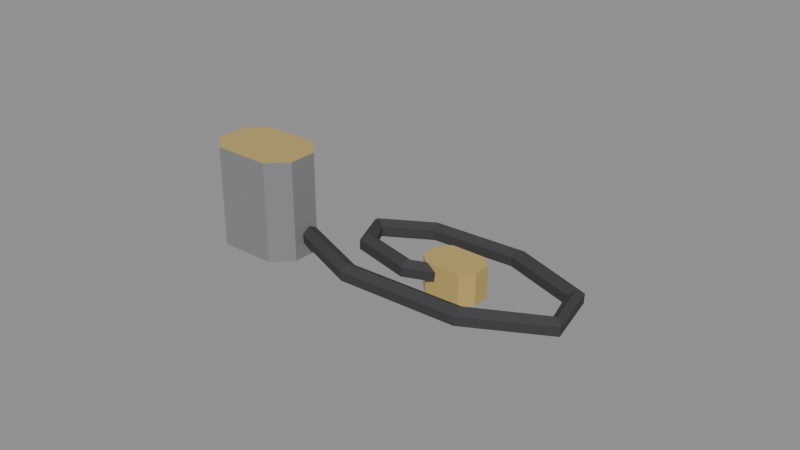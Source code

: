# Source: phone_charger.blend  (saved by Blender 4.0.36; exported with 4.5.12 LTS)
import bpy
from mathutils import Matrix  # noqa: F401  (used for matrix-valued properties, if any)

bpy.ops.wm.read_factory_settings(use_empty=True)
scene = bpy.context.scene
scene.name = 'Scene'

# ---- materials (node trees are filled in below, after node groups)
mat_prop_phone_charger_plastic_grey = bpy.data.materials.new('Prop_phone_charger_plastic_grey')
mat_prop_phone_charger_plastic_grey.use_transparent_shadow = False
mat_prop_phone_charger_plastic_grey.diffuse_color = (0.23, 0.235, 0.24, 1.0)
mat_prop_phone_charger_brass = bpy.data.materials.new('Prop_phone_charger_brass')
mat_prop_phone_charger_brass.use_transparent_shadow = False
mat_prop_phone_charger_brass.diffuse_color = (0.52, 0.38, 0.12, 1.0)
mat_prop_phone_charger_rubber = bpy.data.materials.new('Prop_phone_charger_rubber')
mat_prop_phone_charger_rubber.use_transparent_shadow = False
mat_prop_phone_charger_rubber.diffuse_color = (0.045, 0.045, 0.048, 1.0)

# ---- material node trees
mat_prop_phone_charger_plastic_grey.use_nodes = True; mat_prop_phone_charger_plastic_grey.node_tree.nodes.clear()
_N = mat_prop_phone_charger_plastic_grey.node_tree.nodes; _L = mat_prop_phone_charger_plastic_grey.node_tree.links
n0 = _N.new('ShaderNodeBsdfPrincipled'); n0.name = 'Principled BSDF'; n0.location = (10, 300)
n0.inputs[0].default_value = (0.23, 0.235, 0.24, 1.0)
n0.inputs[3].default_value = 1.45
n1 = _N.new('ShaderNodeOutputMaterial'); n1.name = 'Material Output'; n1.location = (300, 300)
_L.new(n0.outputs[0], n1.inputs[0])
n1.is_active_output = True
mat_prop_phone_charger_brass.use_nodes = True; mat_prop_phone_charger_brass.node_tree.nodes.clear()
_N = mat_prop_phone_charger_brass.node_tree.nodes; _L = mat_prop_phone_charger_brass.node_tree.links
n0 = _N.new('ShaderNodeBsdfPrincipled'); n0.name = 'Principled BSDF'; n0.location = (10, 300)
n0.inputs[0].default_value = (0.52, 0.38, 0.12, 1.0)
n0.inputs[2].default_value = 0.3
n0.inputs[3].default_value = 1.45
n1 = _N.new('ShaderNodeOutputMaterial'); n1.name = 'Material Output'; n1.location = (300, 300)
_L.new(n0.outputs[0], n1.inputs[0])
n1.is_active_output = True
mat_prop_phone_charger_rubber.use_nodes = True; mat_prop_phone_charger_rubber.node_tree.nodes.clear()
_N = mat_prop_phone_charger_rubber.node_tree.nodes; _L = mat_prop_phone_charger_rubber.node_tree.links
n0 = _N.new('ShaderNodeBsdfPrincipled'); n0.name = 'Principled BSDF'; n0.location = (10, 300)
n0.inputs[0].default_value = (0.045, 0.045, 0.048, 1.0)
n0.inputs[2].default_value = 0.88
n0.inputs[3].default_value = 1.45
n1 = _N.new('ShaderNodeOutputMaterial'); n1.name = 'Material Output'; n1.location = (300, 300)
_L.new(n0.outputs[0], n1.inputs[0])
n1.is_active_output = True

# ---- meshes
me_phone_charger_mesh = bpy.data.meshes.new('phone_charger_Mesh')
me_phone_charger_mesh.from_pydata([(0.02817, 0.005268, -0.01646), (-0.02943, -0.004725, -0.01646), (-0.03531, 0.001153, -0.01646), (0.02465, 0.008795, -0.01646), (-0.05412, 0.001153, -0.01646), (0.01289, 0.008795, -0.01646), (-0.06, -0.004725, -0.01646), (0.009363, 0.005268, -0.01646), (0.009363, -0.0006106, -0.01646), (-0.06, -0.01413, -0.01646), (-0.05412, -0.02001, -0.01646), (0.01289, -0.004137, -0.01646), (-0.03531, -0.02001, -0.01646), (0.02465, -0.004137, -0.01646), (-0.02943, -0.01413, -0.01646), (0.02817, -0.0006106, -0.01646), (0.02817, 0.005268, -0.005878), (-0.02943, -0.004725, 0.01646), (0.02465, 0.008795, -0.005878), (-0.03531, 0.001153, 0.01646), (0.01289, 0.008795, -0.005878), (-0.05412, 0.001153, 0.01646), (0.009363, 0.005268, -0.005878), (-0.06, -0.004725, 0.01646), (0.009363, -0.0006106, -0.005878), (-0.06, -0.01413, 0.01646), (-0.004358, -0.01832, -0.006654), (0.01289, -0.004137, -0.005878), (0.02465, -0.004137, -0.005878), (-0.05412, -0.02001, 0.01646), (0.02817, -0.0006106, -0.005878), (-0.004761, -0.02084, -0.008332), (-0.03531, -0.02001, 0.01646), (-0.004707, -0.02067, -0.01138), (-0.02943, -0.01413, 0.01646), (-0.004251, -0.01798, -0.01276), (-0.003848, -0.01546, -0.01108), (-0.003901, -0.01563, -0.008027), (0.03433, -0.01734, -0.006366), (0.03488, -0.01985, -0.008036), (0.03487, -0.01968, -0.01109), (0.03432, -0.01701, -0.01247), (0.03378, -0.01451, -0.0108), (0.03378, -0.01467, -0.007748), (0.05792, -0.005158, -0.006078), (0.06, -0.006673, -0.007722), (0.05992, -0.00655, -0.01078), (0.05776, -0.004912, -0.01218), (0.05568, -0.003397, -0.01054), (0.05575, -0.00352, -0.007486), (0.05443, 0.009763, -0.005787), (0.05608, 0.01181, -0.00735), (0.05601, 0.01181, -0.01041), (0.0543, 0.009762, -0.0119), (0.05265, 0.007717, -0.01034), (0.05272, 0.007718, -0.00728), (0.02959, 0.01822, -0.0055), (0.02989, 0.02084, -0.007043), (0.02985, 0.02083, -0.0101), (0.02952, 0.01819, -0.01161), (0.02921, 0.01557, -0.01007), (0.02925, 0.01559, -0.007013), (0.0009924, 0.01629, -0.005212), (0.0002997, 0.01884, -0.006743), (0.000263, 0.01883, -0.0098), (0.0009189, 0.01626, -0.01133), (0.001612, 0.01371, -0.009794), (0.001648, 0.01372, -0.006738), (-0.01407, 0.006745, -0.004926), (-0.01646, 0.007923, -0.006411), (-0.01654, 0.007875, -0.009466), (-0.01422, 0.00665, -0.01104), (-0.01183, 0.005473, -0.009552), (-0.01175, 0.00552, -0.006496), (-0.009144, -0.00348, -0.004643), (-0.01061, -0.005782, -0.006016), (-0.01066, -0.005963, -0.009067), (-0.009232, -0.003843, -0.01074), (-0.007762, -0.001542, -0.009372), (-0.007718, -0.00136, -0.006321), (0.009638, -0.008487, -0.004373), (0.01002, -0.01114, -0.005848), (0.009672, -0.01126, -0.008882), (0.008937, -0.008735, -0.01044), (0.008553, -0.006086, -0.008965), (0.008903, -0.005962, -0.005931), (-0.02943, -0.01076, -0.008571), (-0.02943, -0.01054, -0.01162), (-0.02943, -0.004932, -0.01132), (-0.02943, -0.007207, -0.01273), (-0.02943, -0.007631, -0.013), (-0.02943, -0.005149, -0.00827), (-0.02943, -0.008062, -0.006896), (0.01504, -0.004137, -0.007017), (0.01655, -0.004137, -0.008284), (0.01349, -0.004136, -0.005876), (0.0135, -0.004123, -0.005878), (0.01629, -0.004137, -0.01015), (0.0162, -0.004137, -0.01135), (0.01416, -0.004137, -0.0117), (0.01289, -0.004137, -0.012), (0.01286, -0.004109, -0.01203), (0.01212, -0.003369, -0.01125), (0.01132, -0.002572, -0.01016), (0.0115, -0.002751, -0.007024), (0.01141, -0.002659, -0.009115), (0.01211, -0.003353, -0.006624), (0.01346, -0.004137, -0.005878), (0.01289, -0.004137, -0.006011)], [], [(1, 19, 17), (2, 21, 19), (4, 23, 21), (6, 25, 23), (9, 29, 25), (10, 32, 29), (12, 34, 32), (90, 14, 1), (17, 92, 91), (1, 14, 12), (23, 25, 29), (86, 26, 92), (87, 31, 86), (90, 33, 87), (89, 36, 90), (91, 36, 88), (92, 37, 91), (26, 39, 38), (31, 40, 39), (33, 41, 40), (35, 42, 41), (36, 43, 42), (37, 38, 43), (38, 45, 44), (39, 46, 45), (40, 47, 46), (41, 48, 47), (42, 49, 48), (43, 44, 49), (44, 51, 50), (45, 52, 51), (46, 53, 52), (47, 54, 53), (48, 55, 54), (49, 50, 55), (50, 57, 56), (51, 58, 57), (52, 59, 58), (53, 60, 59), (54, 61, 60), (55, 56, 61), (56, 63, 62), (57, 64, 63), (58, 65, 64), (59, 66, 65), (60, 67, 66), (61, 62, 67), (62, 69, 68), (63, 70, 69), (64, 71, 70), (65, 72, 71), (66, 73, 72), (67, 68, 73), (68, 75, 74), (69, 76, 75), (70, 77, 76), (71, 78, 77), (72, 79, 78), (73, 74, 79), (74, 81, 80), (75, 82, 81), (76, 83, 82), (77, 84, 83), (78, 85, 84), (79, 80, 85), (81, 93, 95), (82, 97, 94), (100, 99, 83), (101, 83, 84), (105, 84, 104), (85, 80, 108), (0, 18, 16), (3, 20, 18), (5, 22, 20), (7, 24, 22), (104, 106, 24), (107, 27, 108), (98, 99, 11), (13, 30, 28), (15, 16, 30), (13, 11, 3), (18, 96, 28), (1, 2, 19), (2, 4, 21), (4, 6, 23), (6, 9, 25), (9, 10, 29), (10, 12, 32), (12, 14, 34), (90, 87, 14), (1, 89, 90), (88, 89, 1), (17, 34, 92), (34, 14, 86), (14, 87, 86), (34, 86, 92), (88, 1, 17), (91, 88, 17), (12, 10, 4), (10, 9, 4), (9, 6, 4), (4, 2, 12), (2, 1, 12), (29, 32, 19), (32, 34, 19), (34, 17, 19), (19, 21, 29), (21, 23, 29), (86, 31, 26), (87, 33, 31), (90, 35, 33), (89, 88, 36), (36, 35, 90), (91, 37, 36), (92, 26, 37), (26, 31, 39), (31, 33, 40), (33, 35, 41), (35, 36, 42), (36, 37, 43), (37, 26, 38), (38, 39, 45), (39, 40, 46), (40, 41, 47), (41, 42, 48), (42, 43, 49), (43, 38, 44), (44, 45, 51), (45, 46, 52), (46, 47, 53), (47, 48, 54), (48, 49, 55), (49, 44, 50), (50, 51, 57), (51, 52, 58), (52, 53, 59), (53, 54, 60), (54, 55, 61), (55, 50, 56), (56, 57, 63), (57, 58, 64), (58, 59, 65), (59, 60, 66), (60, 61, 67), (61, 56, 62), (62, 63, 69), (63, 64, 70), (64, 65, 71), (65, 66, 72), (66, 67, 73), (67, 62, 68), (68, 69, 75), (69, 70, 76), (70, 71, 77), (71, 72, 78), (72, 73, 79), (73, 68, 74), (74, 75, 81), (75, 76, 82), (76, 77, 83), (77, 78, 84), (78, 79, 85), (79, 74, 80), (80, 81, 95), (81, 94, 93), (94, 81, 82), (82, 98, 97), (99, 98, 82), (82, 83, 99), (83, 101, 100), (103, 102, 84), (102, 101, 84), (105, 103, 84), (84, 85, 104), (106, 104, 85), (80, 96, 107), (108, 106, 85), (80, 107, 108), (0, 3, 18), (3, 5, 20), (5, 7, 22), (7, 8, 24), (106, 108, 27), (24, 8, 103), (8, 11, 102), (103, 8, 102), (11, 100, 101), (11, 101, 102), (106, 27, 24), (103, 105, 24), (105, 104, 24), (99, 100, 11), (11, 13, 98), (13, 28, 97), (98, 13, 97), (28, 95, 93), (94, 97, 28), (28, 93, 94), (13, 15, 30), (15, 0, 16), (11, 8, 7), (7, 5, 11), (5, 3, 11), (3, 0, 15), (15, 13, 3), (28, 30, 16), (16, 18, 28), (18, 20, 96), (20, 22, 96), (22, 24, 96), (24, 27, 96), (27, 107, 96), (96, 95, 28), (80, 95, 96)])
me_phone_charger_mesh.polygons.foreach_set('material_index', [0, 0, 0, 0, 0, 0, 0, 0, 0, 0, 1, 2, 2, 2, 2, 2, 2, 2, 2, 2, 2, 2, 2, 2, 2, 2, 2, 2, 2, 2, 2, 2, 2, 2, 2, 2, 2, 2, 2, 2, 2, 2, 2, 2, 2, 2, 2, 2, 2, 2, 2, 2, 2, 2, 2, 2, 2, 2, 2, 2, 2, 2, 2, 2, 2, 2, 2, 2, 2, 2, 2, 1, 1, 1, 1, 1, 1, 1, 1, 1, 1, 1, 0, 0, 0, 0, 0, 0, 0, 0, 0, 0, 0, 0, 0, 0, 0, 0, 0, 0, 0, 0, 0, 1, 1, 1, 1, 1, 2, 2, 2, 2, 2, 2, 2, 2, 2, 2, 2, 2, 2, 2, 2, 2, 2, 2, 2, 2, 2, 2, 2, 2, 2, 2, 2, 2, 2, 2, 2, 2, 2, 2, 2, 2, 2, 2, 2, 2, 2, 2, 2, 2, 2, 2, 2, 2, 2, 2, 2, 2, 2, 2, 2, 2, 2, 2, 2, 2, 2, 2, 2, 2, 2, 2, 2, 2, 2, 2, 1, 1, 1, 1, 1, 1, 1, 1, 1, 1, 1, 1, 1, 1, 1, 1, 1, 1, 1, 1, 1, 1, 1, 1, 1, 1, 1, 1, 1, 1, 1, 1, 1, 1, 1, 2])
me_phone_charger_mesh.materials.append(mat_prop_phone_charger_plastic_grey)
me_phone_charger_mesh.materials.append(mat_prop_phone_charger_brass)
me_phone_charger_mesh.materials.append(mat_prop_phone_charger_rubber)
me_phone_charger_mesh.update()

# ---- objects
ob_phone_charger = bpy.data.objects.new('phone_charger', me_phone_charger_mesh)

# ---- transforms, parenting, visibility, modifiers, constraints
ob_phone_charger.location = (0.0, 0.0, 0.0)

# ---- collection membership
scene.collection.objects.link(ob_phone_charger)

# ---- scene / render settings (as saved in the file)
scene.frame_start = 1; scene.frame_end = 250; scene.frame_set(1)
scene.render.engine = 'BLENDER_EEVEE_NEXT'
scene.cycles.sampling_pattern = 'TABULATED_SOBOL'
bpy.context.view_layer.update()

# ---- added for rendering (the .blend has no active camera and no usable light): camera, sun + grey world if the file has none
cam_auto = bpy.data.cameras.new('AutoCamera')
cam_auto.lens = 50.0
cam_auto.sensor_width = 36.0
cam_auto.clip_end = 1000.0
ob_auto_camera = bpy.data.objects.new('AutoCamera', cam_auto)
scene.collection.objects.link(ob_auto_camera)
ob_auto_camera.location = (0.185045, -0.222054, 0.148036)
ob_auto_camera.rotation_euler = (1.09748, -7.21219e-08, 0.694738)
scene.camera = ob_auto_camera
light_auto_sun = bpy.data.lights.new('AutoSun', 'SUN')
light_auto_sun.energy = 3.0
light_auto_sun.angle = 0.0523599
ob_auto_sun = bpy.data.objects.new('AutoSun', light_auto_sun)
scene.collection.objects.link(ob_auto_sun)
ob_auto_sun.rotation_euler = (0.872665, 0.174533, 0.523599)
if scene.world is None:
    world_auto = bpy.data.worlds.new('AutoWorld')
    world_auto.color = (0.3, 0.3, 0.3)
    scene.world = world_auto
bpy.context.view_layer.update()

